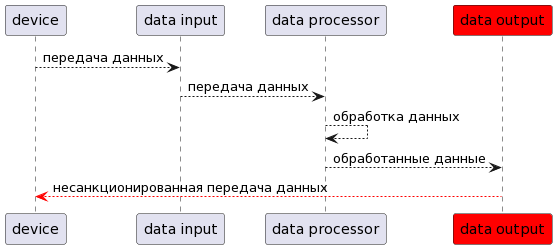

The diagram above was rendered by PlantUML. Its source (embedded in the PNG):
@startuml
participant "device" as device 
participant "data input" as input
participant "data processor" as processor
participant "data output" as output #red

device --> input :  передача данных
input --> processor :  передача данных
processor --> processor :  обработка данных
processor --> output : обработанные данные
output --[#red]> device : несанкционированная передача данных
@enduml